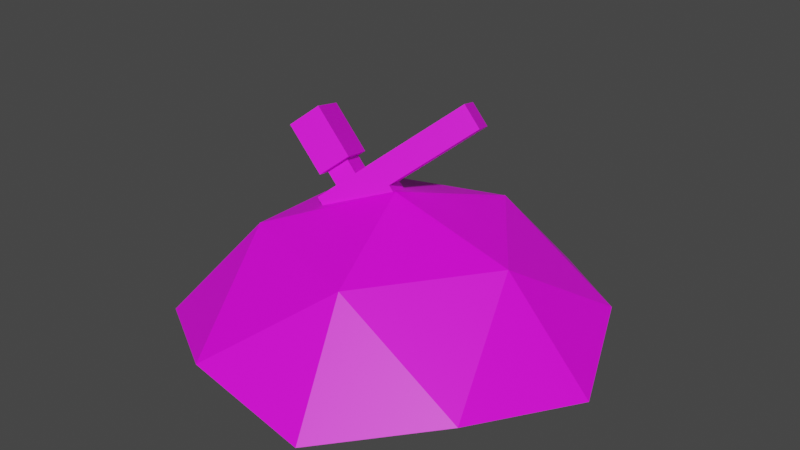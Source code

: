 # Source: Master.blend  (saved by Blender 2.90.8; exported with 4.5.12 LTS)
import bpy
from mathutils import Matrix  # noqa: F401  (used for matrix-valued properties, if any)

bpy.ops.wm.read_factory_settings(use_empty=True)
scene = bpy.context.scene
scene.name = 'Scene'

# ---- collections
col_collection = bpy.data.collections.new('Collection'); scene.collection.children.link(col_collection)

# ---- images (referenced by path relative to the original .blend; pixels are not part of the script)
import os
ASSET_DIR = os.environ.get("B2B_ASSET_DIR", "")  # directory of the original .blend (textures are referenced by path, not embedded)
HERE = os.path.dirname(os.path.abspath(__file__))  # packed textures are extracted next to this script under _unpacked/

def load_image(name, relpath, width, height, colorspace="sRGB"):
    """Load a texture the original file referenced (path relative to the .blend, or extracted next to this script)."""
    p = next((c for c in (os.path.join(HERE, relpath), os.path.join(ASSET_DIR, relpath)) if relpath and os.path.exists(c)), "")
    if p:
        img = bpy.data.images.load(p, check_existing=True)
        img.name = name
    else:  # same state as the original file: an image datablock whose file is absent (Cycles renders it pink)
        img = bpy.data.images.new(name, width, height)
        img.source = "FILE"
        img.filepath = "//" + (relpath or name)
    img.colorspace_settings.name = colorspace
    return img
img_colorpalet_png = load_image('ColorPalet.png', 'ColorPalet.png', 1024, 1024, 'sRGB')

# ---- materials (node trees are filled in below, after node groups)
mat_palet = bpy.data.materials.new('Palet')
mat_palet.use_transparent_shadow = False

# ---- material node trees
mat_palet.use_nodes = True; mat_palet.node_tree.nodes.clear()
_N = mat_palet.node_tree.nodes; _L = mat_palet.node_tree.links
n0 = _N.new('ShaderNodeBsdfPrincipled'); n0.name = 'Principled BSDF'; n0.location = (10, 300)
n0.distribution = 'GGX'
n0.subsurface_method = 'BURLEY'
n0.inputs[3].default_value = 1.45
n0.inputs[27].default_value = (0.0, 0.0, 0.0, 1.0)
n0.inputs[28].default_value = 1.0
n1 = _N.new('ShaderNodeOutputMaterial'); n1.name = 'Material Output'; n1.location = (300, 300)
n2 = _N.new('ShaderNodeTexImage'); n2.name = 'Image Texture'; n2.location = (-350, 132)
n2.image = img_colorpalet_png
n2.interpolation = 'Closest'
_L.new(n0.outputs[0], n1.inputs[0])
_L.new(n2.outputs[0], n0.inputs[0])
n1.is_active_output = True

# ---- world
world_world = bpy.data.worlds.new('World'); scene.world = world_world
world_world.use_nodes = True; world_world.node_tree.nodes.clear()
_N = world_world.node_tree.nodes; _L = world_world.node_tree.links
n0 = _N.new('ShaderNodeOutputWorld'); n0.name = 'World Output'; n0.location = (300, 300)
n1 = _N.new('ShaderNodeBackground'); n1.name = 'Background'; n1.location = (10, 300)
n1.inputs[0].default_value = (0.05088, 0.05088, 0.05088, 1.0)
_L.new(n1.outputs[0], n0.inputs[0])
n0.is_active_output = True
world_world.color = (0.05088, 0.05088, 0.05088)
world_world.use_sun_shadow = False
world_world.sun_shadow_jitter_overblur = 0.0

# ---- meshes
me_icosphere = bpy.data.meshes.new('Icosphere')
me_icosphere.from_pydata([(0.2764, -0.8506, -0.2223), (-0.7236, -0.5257, -0.2223), (-0.7236, 0.5257, -0.2223), (0.2764, 0.8506, -0.2223), (0.8944, 0.0, -0.2223), (0.0, 0.0, 0.3304), (0.6882, -0.5, -0.1438), (-0.2629, -0.809, -0.1438), (-0.8506, 0.0, -0.1438), (-0.2629, 0.809, -0.1438), (0.6882, 0.5, -0.1438), (0.1625, -0.5, 0.1811), (0.5257, 0.0, 0.1811), (-0.4253, -0.309, 0.1811), (-0.4253, 0.309, 0.1811), (0.1625, 0.5, 0.1811), (0.1477, -0.1138, -0.2424), (-0.2885, -0.126, 0.2659), (0.1023, 0.001034, -0.2787), (-0.3339, -0.0111, 0.2297), (0.3339, 0.0111, -0.07964), (-0.1023, -0.001034, 0.4287), (0.2885, 0.126, -0.1159), (-0.1477, 0.1138, 0.3925), (0.2264, 0.08433, -0.1701), (0.1644, 0.04268, -0.2244), (-0.2718, 0.03055, 0.2839), (-0.2098, 0.0722, 0.3382), (0.2098, -0.0722, -0.1882), (0.2718, -0.03055, -0.1339), (-0.1644, -0.04268, 0.3744), (-0.2264, -0.08433, 0.3202), (-0.3146, 0.02936, 0.3338), (-0.2525, 0.07101, 0.3881), (-0.2071, -0.04387, 0.4243), (-0.2692, -0.08552, 0.37), (-0.3413, 0.04754, 0.3113), (-0.2484, 0.1099, 0.3925), (-0.1804, -0.06206, 0.4467), (-0.2734, -0.1244, 0.3655), (-0.4867, 0.0435, 0.4807), (-0.3938, 0.1058, 0.5619), (-0.3258, -0.0661, 0.6162), (-0.4187, -0.1284, 0.5349), (-0.2189, -0.124, 0.1848), (-0.2643, -0.009164, 0.1486), (-0.07807, 0.1158, 0.3114), (-0.03267, 0.0009025, 0.3476), (-0.09475, -0.04075, 0.2933), (-0.1568, -0.08239, 0.239), (-0.2022, 0.03248, 0.2028), (-0.1402, 0.07413, 0.2571), (0.1299, 0.3001, 0.6351), (0.1753, 0.1852, 0.6713), (0.1995, 0.302, 0.554), (0.2449, 0.1871, 0.5902), (0.08647, 0.2709, 0.5972), (0.1561, 0.2729, 0.516), (0.2015, 0.158, 0.5523), (0.1319, 0.156, 0.6334), (0.125, -0.05641, -0.2606), (-0.3112, -0.06854, 0.2478), (0.3112, 0.06854, -0.09775), (-0.125, 0.05641, 0.4106), (-0.1871, 0.01476, 0.3563), (-0.2491, -0.02689, 0.3021), (0.1871, -0.01476, -0.2063), (0.2491, 0.02689, -0.152), (-0.2298, 0.01357, 0.4062), (-0.2919, -0.02808, 0.3519), (-0.2144, 0.02391, 0.4196), (-0.3073, -0.03842, 0.3384), (-0.3598, 0.01987, 0.589), (-0.4527, -0.04247, 0.5078), (-0.05537, 0.05834, 0.3295), (-0.2416, -0.0666, 0.1667), (0.1526, 0.2426, 0.6532), (0.2222, 0.2446, 0.5721), (0.1092, 0.2135, 0.6153), (0.1788, 0.2154, 0.5341), (-0.4541, 0.04441, 0.4427), (-0.3611, 0.1067, 0.5239), (-0.3861, -0.1275, 0.4969), (-0.2932, -0.06519, 0.5781), (-0.3272, 0.02077, 0.551), (-0.4201, -0.04156, 0.4698), (-0.3048, 0.1083, 0.4582), (-0.3977, 0.04598, 0.377), (-0.3297, -0.126, 0.4312), (-0.2368, -0.06363, 0.5124), (-0.2708, 0.02234, 0.4853), (-0.3637, -0.03999, 0.4041)], [], [(0, 6, 11), (1, 7, 13), (2, 8, 14), (3, 9, 15), (4, 10, 12), (12, 15, 5), (12, 10, 15), (10, 3, 15), (15, 14, 5), (15, 9, 14), (9, 2, 14), (14, 13, 5), (14, 8, 13), (8, 1, 13), (13, 11, 5), (13, 7, 11), (7, 0, 11), (11, 12, 5), (11, 6, 12), (6, 4, 12), (75, 61, 19, 45), (51, 27, 23, 46), (57, 56, 52, 54), (49, 31, 17, 44), (67, 62, 20, 29), (65, 61, 17, 31), (63, 64, 30, 21), (65, 31, 35, 69), (60, 66, 28, 16), (66, 67, 29, 28), (47, 21, 30, 48), (48, 30, 31, 49), (45, 19, 26, 50), (50, 26, 27, 51), (68, 33, 37, 70), (31, 30, 34, 35), (27, 26, 32, 33), (64, 27, 33, 68), (81, 80, 40, 41), (33, 32, 36, 37), (69, 35, 39, 71), (35, 34, 38, 39), (72, 73, 43, 42), (85, 82, 43, 73), (82, 83, 42, 43), (84, 81, 41, 72), (25, 50, 51, 24), (18, 45, 50, 25), (29, 48, 49, 28), (20, 47, 48, 29), (28, 49, 44, 16), (62, 74, 47, 20), (24, 51, 46, 22), (60, 75, 45, 18), (77, 76, 53, 55), (79, 57, 54, 77), (78, 59, 53, 76), (59, 58, 55, 53), (21, 47, 58, 59), (63, 21, 59, 78), (74, 46, 57, 79), (46, 23, 56, 57), (47, 74, 79, 58), (23, 63, 78, 56), (56, 78, 76, 52), (58, 79, 77, 55), (54, 52, 76, 77), (16, 44, 75, 60), (22, 46, 74, 62), (83, 84, 72, 42), (80, 85, 73, 40), (41, 40, 73, 72), (32, 69, 71, 36), (30, 64, 68, 34), (34, 68, 70, 38), (25, 24, 67, 66), (18, 25, 66, 60), (26, 65, 69, 32), (23, 27, 64, 63), (26, 19, 61, 65), (24, 22, 62, 67), (44, 17, 61, 75), (87, 91, 85, 80), (89, 90, 84, 83), (90, 86, 81, 84), (88, 89, 83, 82), (91, 88, 82, 85), (86, 87, 80, 81), (37, 36, 87, 86), (71, 39, 88, 91), (39, 38, 89, 88), (70, 37, 86, 90), (38, 70, 90, 89), (36, 71, 91, 87)])
_uv = me_icosphere.uv_layers.new(name='UVMap')
_uv.uv.foreach_set('vector', [0.8161, 0.4355, 0.8161, 0.4355, 0.8161, 0.4355, 0.8161, 0.4355, 0.8161, 0.4355, 0.8161, 0.4355, 0.8161, 0.4355, 0.8161, 0.4355, 0.8161, 0.4355, 0.8161, 0.4355, 0.8161, 0.4355, 0.8161, 0.4355, 0.8161, 0.4355, 0.8161, 0.4355, 0.8161, 0.4355, 0.8161, 0.4355, 0.8161, 0.4355, 0.8161, 0.4355, 0.8161, 0.4355, 0.8161, 0.4355, 0.8161, 0.4355, 0.8161, 0.4355, 0.8161, 0.4355, 0.8161, 0.4355, 0.8161, 0.4355, 0.8161, 0.4355, 0.8161, 0.4355, 0.8161, 0.4355, 0.8161, 0.4355, 0.8161, 0.4355, 0.8161, 0.4355, 0.8161, 0.4355, 0.8161, 0.4355, 0.8161, 0.4355, 0.8161, 0.4355, 0.8161, 0.4355, 0.8161, 0.4355, 0.8161, 0.4355, 0.8161, 0.4355, 0.8161, 0.4355, 0.8161, 0.4355, 0.8161, 0.4355, 0.8161, 0.4355, 0.8161, 0.4355, 0.8161, 0.4355, 0.8161, 0.4355, 0.8161, 0.4355, 0.8161, 0.4355, 0.8161, 0.4355, 0.8161, 0.4355, 0.8161, 0.4355, 0.8161, 0.4355, 0.8161, 0.4355, 0.8161, 0.4355, 0.8161, 0.4355, 0.8161, 0.4355, 0.8161, 0.4355, 0.8161, 0.4355, 0.8161, 0.4355, 0.8161, 0.4355, 0.9405, 0.9306, 0.9405, 0.9306, 0.9405, 0.9306, 0.9405, 0.9306, 0.9405, 0.9306, 0.9405, 0.9306, 0.9405, 0.9306, 0.9405, 0.9306, 0.6846, 0.06198, 0.6846, 0.06198, 0.6846, 0.06198, 0.6846, 0.06198, 0.9405, 0.9306, 0.9405, 0.9306, 0.9405, 0.9306, 0.9405, 0.9306, 0.9405, 0.9306, 0.9405, 0.9306, 0.9405, 0.9306, 0.9405, 0.9306, 0.6846, 0.06198, 0.6846, 0.06198, 0.6846, 0.06198, 0.6846, 0.06198, 0.9405, 0.9306, 0.9405, 0.9306, 0.9405, 0.9306, 0.9405, 0.9306, 0.6846, 0.06198, 0.6846, 0.06198, 0.6846, 0.06198, 0.6846, 0.06198, 0.9405, 0.9306, 0.9405, 0.9306, 0.9405, 0.9306, 0.9405, 0.9306, 0.9405, 0.9306, 0.9405, 0.9306, 0.9405, 0.9306, 0.9405, 0.9306, 0.9405, 0.9306, 0.9405, 0.9306, 0.9405, 0.9306, 0.9405, 0.9306, 0.9405, 0.9306, 0.9405, 0.9306, 0.9405, 0.9306, 0.9405, 0.9306, 0.9405, 0.9306, 0.9405, 0.9306, 0.9405, 0.9306, 0.9405, 0.9306, 0.9405, 0.9306, 0.9405, 0.9306, 0.9405, 0.9306, 0.9405, 0.9306, 0.6846, 0.06198, 0.6846, 0.06198, 0.6846, 0.06198, 0.6846, 0.06198, 0.6846, 0.06198, 0.6846, 0.06198, 0.6846, 0.06198, 0.6846, 0.06198, 0.6846, 0.06198, 0.6846, 0.06198, 0.6846, 0.06198, 0.6846, 0.06198, 0.6846, 0.06198, 0.6846, 0.06198, 0.6846, 0.06198, 0.6846, 0.06198, 0.9405, 0.9306, 0.9405, 0.9306, 0.9405, 0.9306, 0.9405, 0.9306, 0.6846, 0.06198, 0.6846, 0.06198, 0.6846, 0.06198, 0.6846, 0.06198, 0.6846, 0.06198, 0.6846, 0.06198, 0.6846, 0.06198, 0.6846, 0.06198, 0.6846, 0.06198, 0.6846, 0.06198, 0.6846, 0.06198, 0.6846, 0.06198, 0.9405, 0.9306, 0.9405, 0.9306, 0.9405, 0.9306, 0.9405, 0.9306, 0.9405, 0.9306, 0.9405, 0.9306, 0.9405, 0.9306, 0.9405, 0.9306, 0.9405, 0.9306, 0.9405, 0.9306, 0.9405, 0.9306, 0.9405, 0.9306, 0.9405, 0.9306, 0.9405, 0.9306, 0.9405, 0.9306, 0.9405, 0.9306, 0.9405, 0.9306, 0.9405, 0.9306, 0.9405, 0.9306, 0.9405, 0.9306, 0.9405, 0.9306, 0.9405, 0.9306, 0.9405, 0.9306, 0.9405, 0.9306, 0.9405, 0.9306, 0.9405, 0.9306, 0.9405, 0.9306, 0.9405, 0.9306, 0.9405, 0.9306, 0.9405, 0.9306, 0.9405, 0.9306, 0.9405, 0.9306, 0.9405, 0.9306, 0.9405, 0.9306, 0.9405, 0.9306, 0.9405, 0.9306, 0.9405, 0.9306, 0.9405, 0.9306, 0.9405, 0.9306, 0.9405, 0.9306, 0.9405, 0.9306, 0.9405, 0.9306, 0.9405, 0.9306, 0.9405, 0.9306, 0.9405, 0.9306, 0.9405, 0.9306, 0.9405, 0.9306, 0.9405, 0.9306, 0.6846, 0.06198, 0.6846, 0.06198, 0.6846, 0.06198, 0.6846, 0.06198, 0.6846, 0.06198, 0.6846, 0.06198, 0.6846, 0.06198, 0.6846, 0.06198, 0.6846, 0.06198, 0.6846, 0.06198, 0.6846, 0.06198, 0.6846, 0.06198, 0.6846, 0.06198, 0.6846, 0.06198, 0.6846, 0.06198, 0.6846, 0.06198, 0.9405, 0.9306, 0.9405, 0.9306, 0.9405, 0.9306, 0.9405, 0.9306, 0.9405, 0.9306, 0.9405, 0.9306, 0.9405, 0.9306, 0.9405, 0.9306, 0.9405, 0.9306, 0.9405, 0.9306, 0.9405, 0.9306, 0.9405, 0.9306, 0.9405, 0.9306, 0.9405, 0.9306, 0.9405, 0.9306, 0.9405, 0.9306, 0.9405, 0.9306, 0.9405, 0.9306, 0.9405, 0.9306, 0.9405, 0.9306, 0.9405, 0.9306, 0.9405, 0.9306, 0.9405, 0.9306, 0.9405, 0.9306, 0.6846, 0.06198, 0.6846, 0.06198, 0.6846, 0.06198, 0.6846, 0.06198, 0.6846, 0.06198, 0.6846, 0.06198, 0.6846, 0.06198, 0.6846, 0.06198, 0.6846, 0.06198, 0.6846, 0.06198, 0.6846, 0.06198, 0.6846, 0.06198, 0.9405, 0.9306, 0.9405, 0.9306, 0.9405, 0.9306, 0.9405, 0.9306, 0.9405, 0.9306, 0.9405, 0.9306, 0.9405, 0.9306, 0.9405, 0.9306, 0.9405, 0.9306, 0.9405, 0.9306, 0.9405, 0.9306, 0.9405, 0.9306, 0.9405, 0.9306, 0.9405, 0.9306, 0.9405, 0.9306, 0.9405, 0.9306, 0.9405, 0.9306, 0.9405, 0.9306, 0.9405, 0.9306, 0.9405, 0.9306, 0.6846, 0.06198, 0.6846, 0.06198, 0.6846, 0.06198, 0.6846, 0.06198, 0.6846, 0.06198, 0.6846, 0.06198, 0.6846, 0.06198, 0.6846, 0.06198, 0.6846, 0.06198, 0.6846, 0.06198, 0.6846, 0.06198, 0.6846, 0.06198, 0.9405, 0.9306, 0.9405, 0.9306, 0.9405, 0.9306, 0.9405, 0.9306, 0.9405, 0.9306, 0.9405, 0.9306, 0.9405, 0.9306, 0.9405, 0.9306, 0.6846, 0.06198, 0.6846, 0.06198, 0.6846, 0.06198, 0.6846, 0.06198, 0.9405, 0.9306, 0.9405, 0.9306, 0.9405, 0.9306, 0.9405, 0.9306, 0.6846, 0.06198, 0.6846, 0.06198, 0.6846, 0.06198, 0.6846, 0.06198, 0.9405, 0.9306, 0.9405, 0.9306, 0.9405, 0.9306, 0.9405, 0.9306, 0.9405, 0.9306, 0.9405, 0.9306, 0.9405, 0.9306, 0.9405, 0.9306, 0.9405, 0.9306, 0.9405, 0.9306, 0.9405, 0.9306, 0.9405, 0.9306, 0.6846, 0.06198, 0.6846, 0.06198, 0.6846, 0.06198, 0.6846, 0.06198, 0.9405, 0.9306, 0.9405, 0.9306, 0.9405, 0.9306, 0.9405, 0.9306, 0.6846, 0.06198, 0.6846, 0.06198, 0.6846, 0.06198, 0.6846, 0.06198, 0.6846, 0.06198, 0.6846, 0.06198, 0.6846, 0.06198, 0.6846, 0.06198, 0.9405, 0.9306, 0.9405, 0.9306, 0.9405, 0.9306, 0.9405, 0.9306, 0.6846, 0.06198, 0.6846, 0.06198, 0.6846, 0.06198, 0.6846, 0.06198, 0.6846, 0.06198, 0.6846, 0.06198, 0.6846, 0.06198, 0.6846, 0.06198, 0.6846, 0.06198, 0.6846, 0.06198, 0.6846, 0.06198, 0.6846, 0.06198, 0.6846, 0.06198, 0.6846, 0.06198, 0.6846, 0.06198, 0.6846, 0.06198, 0.6846, 0.06198, 0.6846, 0.06198, 0.6846, 0.06198, 0.6846, 0.06198, 0.6846, 0.06198, 0.6846, 0.06198, 0.6846, 0.06198, 0.6846, 0.06198])
me_icosphere.materials.append(mat_palet)
me_icosphere.use_remesh_fix_poles = True
me_icosphere.use_remesh_preserve_attributes = False
me_icosphere.use_mirror_vertex_groups = False
me_icosphere.update()

# ---- objects
ob_icosphere = bpy.data.objects.new('Icosphere', me_icosphere)

# ---- transforms, parenting, visibility, modifiers, constraints
ob_icosphere.location = (0.0, 0.0, 0.0)
ob_icosphere.lineart.crease_threshold = 0.0

# ---- collection membership
col_collection.objects.link(ob_icosphere)

# ---- scene / render settings (as saved in the file)
scene.frame_start = 1; scene.frame_end = 250; scene.frame_set(1)
scene.render.engine = 'BLENDER_EEVEE_NEXT'
scene.cycles.use_denoising = False
scene.cycles.samples = 128
scene.cycles.sampling_pattern = 'TABULATED_SOBOL'
scene.cycles.use_adaptive_sampling = False
scene.cycles.use_light_tree = False
scene.view_settings.view_transform = 'Filmic'
bpy.context.view_layer.update()

# ---- added for rendering (the .blend has no active camera and no usable light): camera, sun
cam_auto = bpy.data.cameras.new('AutoCamera')
cam_auto.lens = 50.0
cam_auto.sensor_width = 36.0
cam_auto.clip_end = 1000.0
ob_auto_camera = bpy.data.objects.new('AutoCamera', cam_auto)
scene.collection.objects.link(ob_auto_camera)
ob_auto_camera.location = (2.44206, -2.9042, 2.13247)
ob_auto_camera.rotation_euler = (1.09748, -7.21219e-08, 0.694738)
scene.camera = ob_auto_camera
light_auto_sun = bpy.data.lights.new('AutoSun', 'SUN')
light_auto_sun.energy = 3.0
light_auto_sun.angle = 0.0523599
ob_auto_sun = bpy.data.objects.new('AutoSun', light_auto_sun)
scene.collection.objects.link(ob_auto_sun)
ob_auto_sun.rotation_euler = (0.872665, 0.174533, 0.523599)
bpy.context.view_layer.update()
